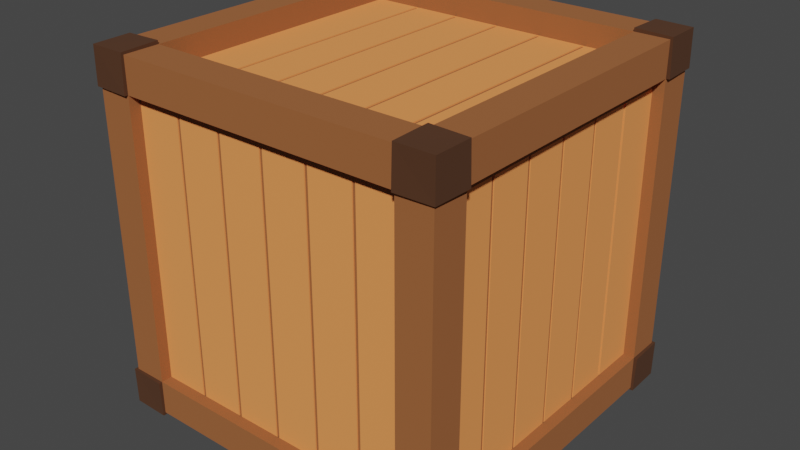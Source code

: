 # Source: box.blend  (saved by Blender 3.1.7; exported with 4.5.12 LTS)
import bpy
from mathutils import Matrix  # noqa: F401  (used for matrix-valued properties, if any)

bpy.ops.wm.read_factory_settings(use_empty=True)
scene = bpy.context.scene
scene.name = 'Scene'

# ---- collections
col_collection = bpy.data.collections.new('Collection'); scene.collection.children.link(col_collection)

# ---- materials (node trees are filled in below, after node groups)
mat_material_002 = bpy.data.materials.new('Material.002')
mat_material_002.alpha_threshold = 0.0
mat_material_002.use_transparent_shadow = False
mat_material_002.line_color = (0.0, 0.0, 0.0, 1.0)
mat_material_003 = bpy.data.materials.new('Material.003')
mat_material_003.alpha_threshold = 0.0
mat_material_003.use_transparent_shadow = False
mat_material_003.line_color = (0.0, 0.0, 0.0, 1.0)
mat_material_001 = bpy.data.materials.new('Material.001')
mat_material_001.alpha_threshold = 0.0
mat_material_001.use_transparent_shadow = False
mat_material_001.line_color = (0.0, 0.0, 0.0, 1.0)

# ---- material node trees
mat_material_002.use_nodes = True; mat_material_002.node_tree.nodes.clear()
_N = mat_material_002.node_tree.nodes; _L = mat_material_002.node_tree.links
n0 = _N.new('ShaderNodeOutputMaterial'); n0.name = 'Material Output'; n0.location = (300, 300)
n1 = _N.new('ShaderNodeBsdfPrincipled'); n1.name = 'Principled BSDF'; n1.location = (10, 300)
n1.distribution = 'GGX'
n1.subsurface_method = 'RANDOM_WALK_SKIN'
n1.inputs[0].default_value = (0.3424, 0.1147, 0.0337, 1.0)
n1.inputs[2].default_value = 1.0
n1.inputs[3].default_value = 1.45
n1.inputs[27].default_value = (0.0, 0.0, 0.0, 1.0)
n1.inputs[28].default_value = 1.0
_L.new(n1.outputs[0], n0.inputs[0])
n0.is_active_output = True
mat_material_003.use_nodes = True; mat_material_003.node_tree.nodes.clear()
_N = mat_material_003.node_tree.nodes; _L = mat_material_003.node_tree.links
n0 = _N.new('ShaderNodeOutputMaterial'); n0.name = 'Material Output'; n0.location = (300, 300)
n1 = _N.new('ShaderNodeBsdfPrincipled'); n1.name = 'Principled BSDF'; n1.location = (10, 300)
n1.distribution = 'GGX'
n1.subsurface_method = 'RANDOM_WALK_SKIN'
n1.inputs[0].default_value = (0.08001, 0.02954, 0.009961, 1.0)
n1.inputs[2].default_value = 1.0
n1.inputs[3].default_value = 1.45
n1.inputs[27].default_value = (0.0, 0.0, 0.0, 1.0)
n1.inputs[28].default_value = 1.0
_L.new(n1.outputs[0], n0.inputs[0])
n0.is_active_output = True
mat_material_001.use_nodes = True; mat_material_001.node_tree.nodes.clear()
_N = mat_material_001.node_tree.nodes; _L = mat_material_001.node_tree.links
n0 = _N.new('ShaderNodeOutputMaterial'); n0.name = 'Material Output'; n0.location = (300, 300)
n1 = _N.new('ShaderNodeBsdfPrincipled'); n1.name = 'Principled BSDF'; n1.location = (10, 300)
n1.distribution = 'GGX'
n1.subsurface_method = 'RANDOM_WALK_SKIN'
n1.inputs[0].default_value = (1.0, 0.3203, 0.08664, 1.0)
n1.inputs[2].default_value = 1.0
n1.inputs[3].default_value = 1.45
n1.inputs[27].default_value = (0.0, 0.0, 0.0, 1.0)
n1.inputs[28].default_value = 1.0
_L.new(n1.outputs[0], n0.inputs[0])
n0.is_active_output = True

# ---- world
world_world = bpy.data.worlds.new('World'); scene.world = world_world
world_world.use_nodes = True; world_world.node_tree.nodes.clear()
_N = world_world.node_tree.nodes; _L = world_world.node_tree.links
n0 = _N.new('ShaderNodeOutputWorld'); n0.name = 'World Output'; n0.location = (300, 300)
n1 = _N.new('ShaderNodeBackground'); n1.name = 'Background'; n1.location = (10, 300)
n1.inputs[0].default_value = (0.05088, 0.05088, 0.05088, 1.0)
_L.new(n1.outputs[0], n0.inputs[0])
n0.is_active_output = True
world_world.color = (0.05088, 0.05088, 0.05088)
world_world.use_sun_shadow = False
world_world.sun_shadow_jitter_overblur = 0.0

# ---- meshes
me_cube_001 = bpy.data.meshes.new('Cube.001')
me_cube_001.from_pydata([(0.8046, 1.0, -1.0), (-0.8046, 1.0, -1.0), (-0.8046, 1.0, 1.0), (0.8046, 1.0, 1.0), (-0.8046, -1.0, -1.0), (0.8046, -1.0, -1.0), (0.8046, -1.0, 1.0), (-0.8046, -1.0, 1.0), (-1.0, 0.798, -1.0), (-1.0, -0.798, -1.0), (-1.0, -0.798, 1.0), (-1.0, 0.798, 1.0), (1.0, -0.798, -1.0), (1.0, 0.798, -1.0), (1.0, 0.798, 1.0), (1.0, -0.798, 1.0), (0.8046, 0.798, 1.0), (0.8046, -0.798, 1.0), (-0.8046, 0.798, 1.0), (-0.8046, -0.798, 1.0), (-0.8046, 0.798, -1.0), (-0.8046, -0.798, -1.0), (0.8046, 0.798, -1.0), (0.8046, -0.798, -1.0), (-1.0, -1.0, -0.8034), (-1.0, -1.0, 0.8034), (-1.0, 1.0, 0.8034), (-1.0, 1.0, -0.8034), (1.0, 1.0, 0.8034), (1.0, 1.0, -0.8034), (1.0, -1.0, 0.8034), (1.0, -1.0, -0.8034), (0.8046, -1.0, 0.8034), (0.8046, -1.0, -0.8034), (-0.8046, -1.0, 0.8034), (-0.8046, -1.0, -0.8034), (-0.8046, 1.0, 0.8034), (-0.8046, 1.0, -0.8034), (0.8046, 1.0, 0.8034), (0.8046, 1.0, -0.8034), (1.0, 0.798, 0.8034), (1.0, 0.798, -0.8034), (1.0, -0.798, 0.8034), (1.0, -0.798, -0.8034), (-1.0, -0.798, 0.8034), (-1.0, -0.798, -0.8034), (-1.0, 0.798, 0.8034), (-1.0, 0.798, -0.8034), (0.8046, 0.798, 0.9361), (0.8046, -0.798, 0.9361), (-0.8046, 0.798, 0.9361), (-0.8046, -0.798, 0.9361), (-0.8046, 0.798, -0.9361), (-0.8046, -0.798, -0.9361), (0.8046, 0.798, -0.9361), (0.8046, -0.798, -0.9361), (0.8046, -0.9361, 0.8034), (0.8046, -0.9361, -0.8034), (-0.8046, -0.9361, 0.8034), (-0.8046, -0.9361, -0.8034), (-0.8046, 0.9361, 0.8034), (-0.8046, 0.9361, -0.8034), (0.8046, 0.9361, 0.8034), (0.8046, 0.9361, -0.8034), (0.9361, 0.798, 0.8034), (0.9361, 0.798, -0.8034), (0.9361, -0.798, 0.8034), (0.9361, -0.798, -0.8034), (-0.9361, -0.798, 0.8034), (-0.9361, -0.798, -0.8034), (-0.9361, 0.798, 0.8034), (-0.9361, 0.798, -0.8034), (0.8046, 0.798, 0.8723), (0.8046, -0.798, 0.8723), (-0.8046, 0.798, 0.8723), (-0.8046, -0.798, 0.8723), (-0.8046, 0.798, -1.0), (-0.8046, -0.798, -1.0), (0.8046, 0.798, -1.0), (0.8046, -0.798, -1.0), (0.8046, -0.9361, 0.7396), (0.8046, -0.9361, -0.8673), (-0.8046, -0.9361, 0.7396), (-0.8046, -0.9361, -0.8673), (-0.8046, 0.9361, 0.7396), (-0.8046, 0.9361, -0.8673), (0.8046, 0.9361, 0.7396), (0.8046, 0.9361, -0.8673), (0.9361, 0.798, 0.7396), (0.9361, 0.798, -0.8673), (0.9361, -0.798, 0.7396), (0.9361, -0.798, -0.8673), (-0.9361, -0.798, 0.7396), (-0.9361, -0.798, -0.8673), (-0.9361, 0.798, 0.7396), (-0.9361, 0.798, -0.8673), (-1.014, -0.7986, -1.014), (-1.012, -1.012, -1.012), (-1.014, -1.014, 0.804), (-1.012, -1.012, 1.012), (-1.014, 0.7986, 1.014), (-1.012, 1.012, 1.012), (-1.014, 1.014, -0.804), (-1.012, 1.012, -1.012), (-0.8052, 1.014, -1.014), (0.8052, 1.014, 1.014), (1.012, 1.012, 1.012), (1.014, 1.014, -0.804), (1.012, 1.012, -1.012), (1.014, 0.7986, -1.014), (1.014, -0.7986, 1.014), (1.012, -1.012, 1.012), (1.014, -1.014, -0.804), (1.012, -1.012, -1.012), (0.8052, -1.014, -1.014), (-0.8052, -1.014, 1.014), (0.8052, 1.014, -1.014), (-0.8052, 1.014, 1.014), (-0.8052, -1.014, -1.014), (0.8052, -1.014, 1.014), (0.8052, -0.7986, 1.02), (-0.8052, -0.7986, 1.02), (-0.8052, -0.7986, -1.02), (0.8052, -0.7986, -1.02), (0.8052, -1.02, -0.804), (-0.8052, -1.02, -0.804), (-0.8052, 1.02, -0.804), (0.8052, 1.02, -0.804), (-1.014, 0.7986, -1.014), (-1.014, -0.7986, 1.014), (1.014, -0.7986, -1.014), (1.014, 0.7986, 1.014), (0.8052, 0.7986, 1.02), (-0.8052, 0.7986, 1.02), (-0.8052, 0.7986, -1.02), (0.8052, 0.7986, -1.02), (1.02, 0.7986, -0.804), (1.02, -0.7986, -0.804), (-1.02, -0.7986, -0.804), (-1.02, 0.7986, -0.804), (-1.014, -1.014, -0.804), (-1.014, 1.014, 0.804), (1.014, 1.014, 0.804), (1.014, -1.014, 0.804), (0.8052, -1.02, 0.804), (-0.8052, -1.02, 0.804), (-0.8052, 1.02, 0.804), (0.8052, 1.02, 0.804), (1.02, 0.7986, 0.804), (1.02, -0.7986, 0.804), (-1.02, -0.7986, 0.804), (-1.02, 0.7986, 0.804)], [], [(47, 27, 102, 139), (11, 18, 133, 100), (4, 35, 125, 118), (18, 2, 117, 133), (28, 38, 147, 142), (42, 15, 110, 149), (15, 17, 120, 110), (17, 19, 7, 6), (33, 5, 114, 124), (21, 23, 5, 4), (40, 28, 142, 148), (32, 6, 7, 34), (39, 29, 107, 127), (36, 2, 3, 38), (1, 0, 22, 20), (17, 16, 48, 49), (16, 14, 131, 132), (8, 20, 21, 9), (3, 2, 18, 16), (35, 33, 57, 59), (5, 23, 123, 114), (14, 16, 17, 15), (29, 41, 136, 107), (18, 11, 10, 19), (3, 16, 132, 105), (22, 13, 12, 23), (30, 42, 149, 143), (40, 14, 15, 42), (14, 40, 148, 131), (44, 10, 11, 46), (9, 45, 47, 8), (20, 22, 54, 52), (21, 4, 118, 122), (24, 25, 44, 45), (13, 41, 43, 12), (45, 44, 68, 69), (43, 31, 112, 137), (29, 28, 40, 41), (1, 37, 39, 0), (43, 41, 65, 67), (7, 19, 121, 115), (27, 26, 36, 37), (5, 33, 35, 4), (37, 36, 60, 61), (25, 34, 145, 98), (31, 30, 32, 33), (38, 3, 105, 147), (35, 34, 25, 24), (9, 21, 122, 96), (43, 42, 30, 31), (17, 6, 119, 120), (39, 38, 28, 29), (44, 25, 98, 150), (47, 46, 26, 27), (62, 63, 87, 86), (67, 65, 89, 91), (54, 55, 79, 78), (61, 60, 84, 85), (68, 70, 94, 92), (53, 52, 76, 77), (40, 42, 66, 64), (23, 21, 53, 55), (32, 34, 58, 56), (38, 39, 63, 62), (46, 47, 71, 70), (18, 19, 51, 50), (33, 32, 56, 57), (47, 45, 69, 71), (41, 40, 64, 65), (39, 37, 61, 63), (44, 46, 70, 68), (16, 18, 50, 48), (21, 20, 52, 53), (36, 38, 62, 60), (34, 35, 59, 58), (19, 17, 49, 51), (42, 43, 67, 66), (22, 23, 55, 54), (52, 54, 78, 76), (64, 66, 90, 88), (65, 64, 88, 89), (55, 53, 77, 79), (63, 61, 85, 87), (66, 67, 91, 90), (48, 50, 74, 72), (60, 62, 86, 84), (69, 68, 92, 93), (51, 49, 73, 75), (59, 57, 81, 83), (49, 48, 72, 73), (70, 71, 95, 94), (57, 56, 80, 81), (56, 58, 82, 80), (50, 51, 75, 74), (71, 69, 93, 95), (58, 59, 83, 82), (151, 100, 101, 141), (147, 105, 106, 142), (149, 110, 111, 143), (145, 115, 99, 98), (123, 130, 113, 114), (121, 129, 99, 115), (110, 120, 119, 111), (96, 122, 118, 97), (143, 111, 119, 144), (141, 101, 117, 146), (103, 104, 134, 128), (106, 105, 132, 131), (117, 101, 100, 133), (116, 108, 109, 135), (142, 106, 131, 148), (98, 99, 129, 150), (97, 140, 138, 96), (108, 107, 136, 109), (103, 102, 126, 104), (113, 112, 124, 114), (118, 125, 140, 97), (130, 137, 112, 113), (116, 127, 107, 108), (128, 139, 102, 103), (37, 1, 104, 126), (19, 10, 129, 121), (10, 44, 150, 129), (26, 46, 151, 141), (1, 20, 134, 104), (27, 37, 126, 102), (0, 39, 127, 116), (13, 22, 135, 109), (6, 32, 144, 119), (36, 26, 141, 146), (23, 12, 130, 123), (46, 11, 100, 151), (22, 0, 116, 135), (41, 13, 109, 136), (34, 7, 115, 145), (12, 43, 137, 130), (31, 33, 124, 112), (45, 9, 96, 138), (2, 36, 146, 117), (32, 30, 143, 144), (8, 47, 139, 128), (24, 45, 138, 140), (20, 8, 128, 134), (35, 24, 140, 125)])
me_cube_001.polygons.foreach_set('material_index', [1, 1, 1, 1, 0, 1, 1, 0, 1, 0, 0, 0, 1, 0, 0, 0, 1, 0, 0, 0, 1, 0, 1, 0, 1, 0, 0, 0, 1, 0, 0, 0, 1, 0, 0, 0, 1, 0, 0, 0, 1, 0, 0, 0, 0, 0, 1, 0, 1, 0, 1, 0, 0, 0, 0, 0, 0, 0, 0, 0, 0, 0, 0, 0, 0, 0, 0, 0, 0, 0, 0, 0, 0, 0, 0, 0, 0, 0, 0, 0, 0, 0, 0, 0, 0, 0, 0, 0, 0, 0, 0, 0, 0, 0, 0, 0, 1, 1, 1, 1, 1, 1, 1, 1, 1, 1, 1, 1, 1, 1, 1, 1, 1, 1, 1, 1, 1, 1, 1, 1, 1, 1, 1, 0, 1, 1, 1, 1, 1, 0, 1, 1, 1, 1, 1, 1, 1, 1, 1, 0, 1, 1, 1, 1])
_uv = me_cube_001.uv_layers.new(name='UVMap')
_uv.uv.foreach_set('vector', [0.4583, 0.2247, 0.4583, 0.25, 0.4583, 0.25, 0.4583, 0.2247, 0.875, 0.5253, 0.7917, 0.5253, 0.7917, 0.5253, 0.875, 0.5253, 0.375, 0.9167, 0.4583, 0.9167, 0.4583, 0.9167, 0.375, 0.9167, 0.7917, 0.5253, 0.7917, 0.5, 0.7917, 0.5, 0.7917, 0.5253, 0.5417, 0.5, 0.5417, 0.4167, 0.5417, 0.4167, 0.5417, 0.5, 0.5417, 0.7247, 0.625, 0.7247, 0.625, 0.7247, 0.5417, 0.7247, 0.625, 0.7247, 0.7083, 0.7247, 0.7083, 0.7247, 0.625, 0.7247, 0.7083, 0.7247, 0.7917, 0.7247, 0.7917, 0.75, 0.7083, 0.75, 0.4583, 0.8333, 0.375, 0.8333, 0.375, 0.8333, 0.4583, 0.8333, 0.2083, 0.7247, 0.2917, 0.7247, 0.2917, 0.75, 0.2083, 0.75, 0.5417, 0.5253, 0.5417, 0.5, 0.5417, 0.5, 0.5417, 0.5253, 0.5417, 0.8333, 0.625, 0.8333, 0.625, 0.9167, 0.5417, 0.9167, 0.4583, 0.4167, 0.4583, 0.5, 0.4583, 0.5, 0.4583, 0.4167, 0.5417, 0.3333, 0.625, 0.3333, 0.625, 0.4167, 0.5417, 0.4167, 0.2083, 0.5, 0.2917, 0.5, 0.2917, 0.5253, 0.2083, 0.5253, 0.7083, 0.7247, 0.7083, 0.5253, 0.7083, 0.5253, 0.7083, 0.7247, 0.7083, 0.5253, 0.625, 0.5253, 0.625, 0.5253, 0.7083, 0.5253, 0.125, 0.5253, 0.2083, 0.5253, 0.2083, 0.7247, 0.125, 0.7247, 0.7083, 0.5, 0.7917, 0.5, 0.7917, 0.5253, 0.7083, 0.5253, 0.4583, 0.9167, 0.4583, 0.8333, 0.4583, 0.8333, 0.4583, 0.9167, 0.2917, 0.75, 0.2917, 0.7247, 0.2917, 0.7247, 0.2917, 0.75, 0.625, 0.5253, 0.7083, 0.5253, 0.7083, 0.7247, 0.625, 0.7247, 0.4583, 0.5, 0.4583, 0.5253, 0.4583, 0.5253, 0.4583, 0.5, 0.7917, 0.5253, 0.875, 0.5253, 0.875, 0.7247, 0.7917, 0.7247, 0.7083, 0.5, 0.7083, 0.5253, 0.7083, 0.5253, 0.7083, 0.5, 0.2917, 0.5253, 0.375, 0.5253, 0.375, 0.7247, 0.2917, 0.7247, 0.5417, 0.75, 0.5417, 0.7247, 0.5417, 0.7247, 0.5417, 0.75, 0.5417, 0.5253, 0.625, 0.5253, 0.625, 0.7247, 0.5417, 0.7247, 0.625, 0.5253, 0.5417, 0.5253, 0.5417, 0.5253, 0.625, 0.5253, 0.5417, 0.02525, 0.625, 0.02525, 0.625, 0.2247, 0.5417, 0.2247, 0.375, 0.02525, 0.4583, 0.02525, 0.4583, 0.2247, 0.375, 0.2247, 0.2083, 0.5253, 0.2917, 0.5253, 0.2917, 0.5253, 0.2083, 0.5253, 0.2083, 0.7247, 0.2083, 0.75, 0.2083, 0.75, 0.2083, 0.7247, 0.4583, 0.0, 0.5417, 0.0, 0.5417, 0.02525, 0.4583, 0.02525, 0.375, 0.5253, 0.4583, 0.5253, 0.4583, 0.7247, 0.375, 0.7247, 0.4583, 0.02525, 0.5417, 0.02525, 0.5417, 0.02525, 0.4583, 0.02525, 0.4583, 0.7247, 0.4583, 0.75, 0.4583, 0.75, 0.4583, 0.7247, 0.4583, 0.5, 0.5417, 0.5, 0.5417, 0.5253, 0.4583, 0.5253, 0.375, 0.3333, 0.4583, 0.3333, 0.4583, 0.4167, 0.375, 0.4167, 0.4583, 0.7247, 0.4583, 0.5253, 0.4583, 0.5253, 0.4583, 0.7247, 0.7917, 0.75, 0.7917, 0.7247, 0.7917, 0.7247, 0.7917, 0.75, 0.4583, 0.25, 0.5417, 0.25, 0.5417, 0.3333, 0.4583, 0.3333, 0.375, 0.8333, 0.4583, 0.8333, 0.4583, 0.9167, 0.375, 0.9167, 0.4583, 0.3333, 0.5417, 0.3333, 0.5417, 0.3333, 0.4583, 0.3333, 0.5417, 1.0, 0.5417, 0.9167, 0.5417, 0.9167, 0.5417, 1.0, 0.4583, 0.75, 0.5417, 0.75, 0.5417, 0.8333, 0.4583, 0.8333, 0.5417, 0.4167, 0.625, 0.4167, 0.625, 0.4167, 0.5417, 0.4167, 0.4583, 0.9167, 0.5417, 0.9167, 0.5417, 1.0, 0.4583, 1.0, 0.125, 0.7247, 0.2083, 0.7247, 0.2083, 0.7247, 0.125, 0.7247, 0.4583, 0.7247, 0.5417, 0.7247, 0.5417, 0.75, 0.4583, 0.75, 0.7083, 0.7247, 0.7083, 0.75, 0.7083, 0.75, 0.7083, 0.7247, 0.4583, 0.4167, 0.5417, 0.4167, 0.5417, 0.5, 0.4583, 0.5, 0.5417, 0.02525, 0.5417, 0.0, 0.5417, 0.0, 0.5417, 0.02525, 0.4583, 0.2247, 0.5417, 0.2247, 0.5417, 0.25, 0.4583, 0.25, 0.5417, 0.4167, 0.4583, 0.4167, 0.4583, 0.4167, 0.5417, 0.4167, 0.4583, 0.7247, 0.4583, 0.5253, 0.4583, 0.5253, 0.4583, 0.7247, 0.2917, 0.5253, 0.2917, 0.7247, 0.2917, 0.7247, 0.2917, 0.5253, 0.4583, 0.3333, 0.5417, 0.3333, 0.5417, 0.3333, 0.4583, 0.3333, 0.5417, 0.02525, 0.5417, 0.2247, 0.5417, 0.2247, 0.5417, 0.02525, 0.2083, 0.7247, 0.2083, 0.5253, 0.2083, 0.5253, 0.2083, 0.7247, 0.5417, 0.5253, 0.5417, 0.7247, 0.5417, 0.7247, 0.5417, 0.5253, 0.2917, 0.7247, 0.2083, 0.7247, 0.2083, 0.7247, 0.2917, 0.7247, 0.5417, 0.8333, 0.5417, 0.9167, 0.5417, 0.9167, 0.5417, 0.8333, 0.5417, 0.4167, 0.4583, 0.4167, 0.4583, 0.4167, 0.5417, 0.4167, 0.5417, 0.2247, 0.4583, 0.2247, 0.4583, 0.2247, 0.5417, 0.2247, 0.7917, 0.5253, 0.7917, 0.7247, 0.7917, 0.7247, 0.7917, 0.5253, 0.4583, 0.8333, 0.5417, 0.8333, 0.5417, 0.8333, 0.4583, 0.8333, 0.4583, 0.2247, 0.4583, 0.02525, 0.4583, 0.02525, 0.4583, 0.2247, 0.4583, 0.5253, 0.5417, 0.5253, 0.5417, 0.5253, 0.4583, 0.5253, 0.4583, 0.4167, 0.4583, 0.3333, 0.4583, 0.3333, 0.4583, 0.4167, 0.5417, 0.02525, 0.5417, 0.2247, 0.5417, 0.2247, 0.5417, 0.02525, 0.7083, 0.5253, 0.7917, 0.5253, 0.7917, 0.5253, 0.7083, 0.5253, 0.2083, 0.7247, 0.2083, 0.5253, 0.2083, 0.5253, 0.2083, 0.7247, 0.5417, 0.3333, 0.5417, 0.4167, 0.5417, 0.4167, 0.5417, 0.3333, 0.5417, 0.9167, 0.4583, 0.9167, 0.4583, 0.9167, 0.5417, 0.9167, 0.7917, 0.7247, 0.7083, 0.7247, 0.7083, 0.7247, 0.7917, 0.7247, 0.5417, 0.7247, 0.4583, 0.7247, 0.4583, 0.7247, 0.5417, 0.7247, 0.2917, 0.5253, 0.2917, 0.7247, 0.2917, 0.7247, 0.2917, 0.5253, 0.2083, 0.5253, 0.2917, 0.5253, 0.2917, 0.5253, 0.2083, 0.5253, 0.5417, 0.5253, 0.5417, 0.7247, 0.5417, 0.7247, 0.5417, 0.5253, 0.4583, 0.5253, 0.5417, 0.5253, 0.5417, 0.5253, 0.4583, 0.5253, 0.2917, 0.7247, 0.2083, 0.7247, 0.2083, 0.7247, 0.2917, 0.7247, 0.4583, 0.4167, 0.4583, 0.3333, 0.4583, 0.3333, 0.4583, 0.4167, 0.5417, 0.7247, 0.4583, 0.7247, 0.4583, 0.7247, 0.5417, 0.7247, 0.7083, 0.5253, 0.7917, 0.5253, 0.7917, 0.5253, 0.7083, 0.5253, 0.5417, 0.3333, 0.5417, 0.4167, 0.5417, 0.4167, 0.5417, 0.3333, 0.4583, 0.02525, 0.5417, 0.02525, 0.5417, 0.02525, 0.4583, 0.02525, 0.7917, 0.7247, 0.7083, 0.7247, 0.7083, 0.7247, 0.7917, 0.7247, 0.4583, 0.9167, 0.4583, 0.8333, 0.4583, 0.8333, 0.4583, 0.9167, 0.7083, 0.7247, 0.7083, 0.5253, 0.7083, 0.5253, 0.7083, 0.7247, 0.5417, 0.2247, 0.4583, 0.2247, 0.4583, 0.2247, 0.5417, 0.2247, 0.4583, 0.8333, 0.5417, 0.8333, 0.5417, 0.8333, 0.4583, 0.8333, 0.5417, 0.8333, 0.5417, 0.9167, 0.5417, 0.9167, 0.5417, 0.8333, 0.7917, 0.5253, 0.7917, 0.7247, 0.7917, 0.7247, 0.7917, 0.5253, 0.4583, 0.2247, 0.4583, 0.02525, 0.4583, 0.02525, 0.4583, 0.2247, 0.5417, 0.9167, 0.4583, 0.9167, 0.4583, 0.9167, 0.5417, 0.9167, 0.5417, 0.2247, 0.625, 0.2247, 0.625, 0.25, 0.5417, 0.25, 0.5417, 0.4167, 0.625, 0.4167, 0.625, 0.5, 0.5417, 0.5, 0.5417, 0.7247, 0.625, 0.7247, 0.625, 0.75, 0.5417, 0.75, 0.5417, 0.9167, 0.625, 0.9167, 0.625, 1.0, 0.5417, 1.0, 0.2917, 0.7247, 0.375, 0.7247, 0.375, 0.75, 0.2917, 0.75, 0.7917, 0.7247, 0.875, 0.7247, 0.875, 0.75, 0.7917, 0.75, 0.625, 0.7247, 0.7083, 0.7247, 0.7083, 0.75, 0.625, 0.75, 0.125, 0.7247, 0.2083, 0.7247, 0.2083, 0.75, 0.125, 0.75, 0.5417, 0.75, 0.625, 0.75, 0.625, 0.8333, 0.5417, 0.8333, 0.5417, 0.25, 0.625, 0.25, 0.625, 0.3333, 0.5417, 0.3333, 0.125, 0.5, 0.2083, 0.5, 0.2083, 0.5253, 0.125, 0.5253, 0.625, 0.5, 0.7083, 0.5, 0.7083, 0.5253, 0.625, 0.5253, 0.7917, 0.5, 0.875, 0.5, 0.875, 0.5253, 0.7917, 0.5253, 0.2917, 0.5, 0.375, 0.5, 0.375, 0.5253, 0.2917, 0.5253, 0.5417, 0.5, 0.625, 0.5, 0.625, 0.5253, 0.5417, 0.5253, 0.5417, 0.0, 0.625, 0.0, 0.625, 0.02525, 0.5417, 0.02525, 0.375, 0.0, 0.4583, 0.0, 0.4583, 0.02525, 0.375, 0.02525, 0.375, 0.5, 0.4583, 0.5, 0.4583, 0.5253, 0.375, 0.5253, 0.375, 0.25, 0.4583, 0.25, 0.4583, 0.3333, 0.375, 0.3333, 0.375, 0.75, 0.4583, 0.75, 0.4583, 0.8333, 0.375, 0.8333, 0.375, 0.9167, 0.4583, 0.9167, 0.4583, 1.0, 0.375, 1.0, 0.375, 0.7247, 0.4583, 0.7247, 0.4583, 0.75, 0.375, 0.75, 0.375, 0.4167, 0.4583, 0.4167, 0.4583, 0.5, 0.375, 0.5, 0.375, 0.2247, 0.4583, 0.2247, 0.4583, 0.25, 0.375, 0.25, 0.4583, 0.3333, 0.375, 0.3333, 0.375, 0.3333, 0.4583, 0.3333, 0.7917, 0.7247, 0.875, 0.7247, 0.875, 0.7247, 0.7917, 0.7247, 0.625, 0.02525, 0.5417, 0.02525, 0.5417, 0.02525, 0.625, 0.02525, 0.5417, 0.25, 0.5417, 0.2247, 0.5417, 0.2247, 0.5417, 0.25, 0.2083, 0.5, 0.2083, 0.5253, 0.2083, 0.5253, 0.2083, 0.5, 0.4583, 0.25, 0.4583, 0.3333, 0.4583, 0.3333, 0.4583, 0.25, 0.375, 0.4167, 0.4583, 0.4167, 0.4583, 0.4167, 0.375, 0.4167, 0.375, 0.5253, 0.2917, 0.5253, 0.2917, 0.5253, 0.375, 0.5253, 0.625, 0.8333, 0.5417, 0.8333, 0.5417, 0.8333, 0.625, 0.8333, 0.5417, 0.3333, 0.5417, 0.25, 0.5417, 0.25, 0.5417, 0.3333, 0.2917, 0.7247, 0.375, 0.7247, 0.375, 0.7247, 0.2917, 0.7247, 0.5417, 0.2247, 0.625, 0.2247, 0.625, 0.2247, 0.5417, 0.2247, 0.2917, 0.5253, 0.2917, 0.5, 0.2917, 0.5, 0.2917, 0.5253, 0.4583, 0.5253, 0.375, 0.5253, 0.375, 0.5253, 0.4583, 0.5253, 0.5417, 0.9167, 0.625, 0.9167, 0.625, 0.9167, 0.5417, 0.9167, 0.375, 0.7247, 0.4583, 0.7247, 0.4583, 0.7247, 0.375, 0.7247, 0.4583, 0.75, 0.4583, 0.8333, 0.4583, 0.8333, 0.4583, 0.75, 0.4583, 0.02525, 0.375, 0.02525, 0.375, 0.02525, 0.4583, 0.02525, 0.625, 0.3333, 0.5417, 0.3333, 0.5417, 0.3333, 0.625, 0.3333, 0.5417, 0.8333, 0.5417, 0.75, 0.5417, 0.75, 0.5417, 0.8333, 0.375, 0.2247, 0.4583, 0.2247, 0.4583, 0.2247, 0.375, 0.2247, 0.4583, 0.0, 0.4583, 0.02525, 0.4583, 0.02525, 0.4583, 0.0, 0.2083, 0.5253, 0.125, 0.5253, 0.125, 0.5253, 0.2083, 0.5253, 0.4583, 0.9167, 0.4583, 1.0, 0.4583, 1.0, 0.4583, 0.9167])
me_cube_001.materials.append(mat_material_002)
me_cube_001.materials.append(mat_material_003)
me_cube_001.materials.append(None)
me_cube_001.use_remesh_fix_poles = True
me_cube_001.use_remesh_preserve_attributes = False
me_cube_001.update()
me_cube_002 = bpy.data.meshes.new('Cube.002')
me_cube_002.from_pydata([(0.8046, 0.798, 0.8723), (0.8046, -0.798, 0.8723), (-0.8046, 0.798, 0.8723), (-0.8046, -0.798, 0.8723), (-0.8046, 0.798, -1.0), (-0.8046, -0.798, -1.0), (0.8046, 0.798, -1.0), (0.8046, -0.798, -1.0), (0.8046, -0.9361, 0.7396), (0.8046, -0.9361, -0.8673), (-0.8046, -0.9361, 0.7396), (-0.8046, -0.9361, -0.8673), (-0.8046, 0.9361, 0.7396), (-0.8046, 0.9361, -0.8673), (0.8046, 0.9361, 0.7396), (0.8046, 0.9361, -0.8673), (0.9361, 0.798, 0.7396), (0.9361, 0.798, -0.8673), (0.9361, -0.798, 0.7396), (0.9361, -0.798, -0.8673), (-0.9361, -0.798, 0.7396), (-0.9361, -0.798, -0.8673), (-0.9361, 0.798, 0.7396), (-0.9361, 0.798, -0.8673), (-0.5537, 0.9299, 0.7396), (-0.5727, 0.9299, 0.7396), (0.9299, -0.5225, -0.8673), (0.9299, -0.5415, -0.8673), (0.9299, -0.5415, 0.7396), (0.9299, -0.5225, 0.7396), (0.9299, -0.2565, -0.8673), (0.9299, -0.2755, -0.8673), (0.9299, -0.2755, 0.7396), (0.9299, -0.2565, 0.7396), (0.9299, 0.0095, -0.8673), (0.9299, -0.0095, -0.8673), (0.9299, -0.0095, 0.7396), (0.9299, 0.0095, 0.7396), (0.9299, 0.2755, -0.8673), (0.9299, 0.2565, -0.8673), (0.9299, 0.2565, 0.7396), (0.9299, 0.2755, 0.7396), (-0.5269, -0.9299, -0.8673), (-0.5459, -0.9299, -0.8673), (0.9149, 0.5213, 0.7396), (-0.5459, -0.9299, 0.7396), (-0.5269, -0.9299, 0.7396), (-0.2587, -0.9299, -0.8673), (-0.2777, -0.9299, -0.8673), (0.9149, 0.5427, 0.7396), (-0.2777, -0.9299, 0.7396), (-0.2587, -0.9299, 0.7396), (0.0095, -0.9299, -0.8673), (-0.0095, -0.9299, -0.8673), (-0.0095, -0.9299, 0.7396), (0.0095, -0.9299, 0.7396), (0.2777, -0.9299, -0.8673), (0.2587, -0.9299, -0.8673), (0.2587, -0.9299, 0.7396), (0.2777, -0.9299, 0.7396), (0.5459, -0.9299, -0.8673), (0.5269, -0.9299, -0.8673), (0.5269, -0.9299, 0.7396), (0.5459, -0.9299, 0.7396), (-0.5269, -0.798, 0.866), (-0.5459, -0.798, 0.866), (-0.5459, 0.798, 0.866), (-0.5269, 0.798, 0.866), (-0.2587, -0.798, 0.866), (-0.2777, -0.798, 0.866), (-0.2777, 0.798, 0.866), (-0.2587, 0.798, 0.866), (0.0095, -0.798, 0.866), (-0.0095, -0.798, 0.866), (-0.0095, 0.798, 0.866), (0.0095, 0.798, 0.866), (0.2777, -0.798, 0.866), (0.2587, -0.798, 0.866), (0.2587, 0.798, 0.866), (0.2777, 0.798, 0.866), (0.5459, -0.798, 0.866), (0.5269, -0.798, 0.866), (0.5269, 0.798, 0.866), (0.5459, 0.798, 0.866), (-0.5459, 0.798, 0.8723), (-0.5269, 0.798, 0.8723), (-0.2777, 0.798, 0.8723), (-0.2587, 0.798, 0.8723), (-0.0095, 0.798, 0.8723), (0.0095, 0.798, 0.8723), (0.2587, 0.798, 0.8723), (0.2777, 0.798, 0.8723), (0.5269, 0.798, 0.8723), (0.5459, 0.798, 0.8723), (-0.5269, -0.798, 0.8723), (-0.5459, -0.798, 0.8723), (-0.2587, -0.798, 0.8723), (-0.2777, -0.798, 0.8723), (0.0095, -0.798, 0.8723), (-0.0095, -0.798, 0.8723), (0.2777, -0.798, 0.8723), (0.2587, -0.798, 0.8723), (0.5459, -0.798, 0.8723), (0.5269, -0.798, 0.8723), (0.5459, -0.9361, -0.8673), (0.5269, -0.9361, -0.8673), (0.2777, -0.9361, -0.8673), (0.2587, -0.9361, -0.8673), (0.0095, -0.9361, -0.8673), (-0.0095, -0.9361, -0.8673), (-0.2587, -0.9361, -0.8673), (-0.2777, -0.9361, -0.8673), (-0.5269, -0.9361, -0.8673), (-0.5459, -0.9361, -0.8673), (0.5269, -0.9361, 0.7396), (0.5459, -0.9361, 0.7396), (0.2587, -0.9361, 0.7396), (0.2777, -0.9361, 0.7396), (-0.0095, -0.9361, 0.7396), (0.0095, -0.9361, 0.7396), (-0.2777, -0.9361, 0.7396), (-0.2587, -0.9361, 0.7396), (-0.5459, -0.9361, 0.7396), (-0.5269, -0.9361, 0.7396), (0.9361, 0.2755, -0.8673), (0.9361, 0.2565, -0.8673), (0.9361, 0.0095, -0.8673), (0.9361, -0.0095, -0.8673), (0.9361, -0.2565, -0.8673), (0.9361, -0.2755, -0.8673), (0.9361, -0.5225, -0.8673), (0.9361, -0.5415, -0.8673), (0.9361, 0.2565, 0.7396), (0.9361, 0.2755, 0.7396), (0.9361, -0.0095, 0.7396), (0.9361, 0.0095, 0.7396), (0.9361, -0.2755, 0.7396), (0.9361, -0.2565, 0.7396), (0.9361, -0.5415, 0.7396), (0.9361, -0.5225, 0.7396), (-0.5727, 0.9361, -0.8673), (-0.5537, 0.9361, -0.8673), (-0.3045, 0.9361, -0.8673), (-0.2855, 0.9361, -0.8673), (-0.03632, 0.9361, -0.8673), (-0.01732, 0.9361, -0.8673), (0.2319, 0.9361, -0.8673), (0.2509, 0.9361, -0.8673), (0.5001, 0.9361, -0.8673), (0.5191, 0.9361, -0.8673), (-0.5537, 0.9361, 0.7396), (-0.5727, 0.9361, 0.7396), (-0.2855, 0.9361, 0.7396), (-0.3045, 0.9361, 0.7396), (-0.01732, 0.9361, 0.7396), (-0.03632, 0.9361, 0.7396), (0.2509, 0.9361, 0.7396), (0.2319, 0.9361, 0.7396), (0.5191, 0.9361, 0.7396), (0.5001, 0.9361, 0.7396), (-0.9361, -0.5415, -0.8673), (-0.9361, -0.5225, -0.8673), (-0.9361, -0.2755, -0.8673), (-0.9361, -0.2565, -0.8673), (-0.9361, -0.0095, -0.8673), (-0.9361, 0.0095, -0.8673), (-0.9361, 0.2565, -0.8673), (-0.9361, 0.2755, -0.8673), (-0.9361, 0.5225, -0.8673), (-0.9361, 0.5415, -0.8673), (-0.9361, -0.5225, 0.7396), (-0.9361, -0.5415, 0.7396), (-0.9361, -0.2565, 0.7396), (-0.9361, -0.2755, 0.7396), (-0.9361, 0.0095, 0.7396), (-0.9361, -0.0095, 0.7396), (-0.9361, 0.2755, 0.7396), (-0.9361, 0.2565, 0.7396), (-0.9361, 0.5415, 0.7396), (-0.9361, 0.5225, 0.7396), (0.5459, 0.798, -1.0), (0.5269, 0.798, -1.0), (0.2777, 0.798, -1.0), (0.2587, 0.798, -1.0), (0.0095, 0.798, -1.0), (-0.0095, 0.798, -1.0), (-0.2587, 0.798, -1.0), (-0.2777, 0.798, -1.0), (-0.5269, 0.798, -1.0), (-0.5459, 0.798, -1.0), (0.5269, -0.798, -1.0), (0.5459, -0.798, -1.0), (0.2587, -0.798, -1.0), (0.2777, -0.798, -1.0), (-0.0095, -0.798, -1.0), (0.0095, -0.798, -1.0), (-0.2777, -0.798, -1.0), (-0.2587, -0.798, -1.0), (-0.5459, -0.798, -1.0), (-0.5269, -0.798, -1.0), (-0.5537, 0.9299, -0.8673), (-0.5727, 0.9299, -0.8673), (-0.3045, 0.9299, 0.7396), (-0.2855, 0.9299, 0.7396), (-0.2855, 0.9299, -0.8673), (-0.3045, 0.9299, -0.8673), (-0.03632, 0.9299, 0.7396), (-0.01732, 0.9299, 0.7396), (-0.01732, 0.9299, -0.8673), (-0.03632, 0.9299, -0.8673), (0.2319, 0.9299, 0.7396), (0.2509, 0.9299, 0.7396), (0.2509, 0.9299, -0.8673), (0.2319, 0.9299, -0.8673), (0.5001, 0.9299, 0.7396), (0.5191, 0.9299, 0.7396), (0.5191, 0.9299, -0.8673), (0.5001, 0.9299, -0.8673), (-0.9299, -0.5415, 0.7396), (-0.9299, -0.5225, 0.7396), (-0.9299, -0.5225, -0.8673), (-0.9299, -0.5415, -0.8673), (-0.9299, -0.2755, 0.7396), (-0.9299, -0.2565, 0.7396), (-0.9299, -0.2565, -0.8673), (-0.9299, -0.2755, -0.8673), (-0.9299, -0.0095, 0.7396), (-0.9299, 0.0095, 0.7396), (-0.9299, 0.0095, -0.8673), (-0.9299, -0.0095, -0.8673), (-0.9299, 0.2565, 0.7396), (-0.9299, 0.2755, 0.7396), (-0.9299, 0.2755, -0.8673), (-0.9299, 0.2565, -0.8673), (-0.9299, 0.5225, 0.7396), (-0.9299, 0.5415, 0.7396), (-0.9299, 0.5415, -0.8673), (-0.9299, 0.5225, -0.8673), (-0.5459, 0.798, -0.9937), (-0.5269, 0.798, -0.9937), (-0.5269, -0.798, -0.9937), (-0.5459, -0.798, -0.9937), (-0.2777, 0.798, -0.9937), (-0.2587, 0.798, -0.9937), (-0.2587, -0.798, -0.9937), (-0.2777, -0.798, -0.9937), (-0.0095, 0.798, -0.9937), (0.0095, 0.798, -0.9937), (0.0095, -0.798, -0.9937), (-0.0095, -0.798, -0.9937), (0.2587, 0.798, -0.9937), (0.2777, 0.798, -0.9937), (0.2777, -0.798, -0.9937), (0.2587, -0.798, -0.9937), (0.5269, 0.798, -0.9937), (0.5459, 0.798, -0.9937), (0.5459, -0.798, -0.9937), (0.5269, -0.798, -0.9937), (0.9361, 0.5427, -0.8673), (0.9361, 0.5213, -0.8673), (0.9361, 0.5213, 0.7396), (0.9361, 0.5427, 0.7396), (0.9149, 0.5213, -0.8673), (0.9149, 0.5427, -0.8673)], [], [(182, 181, 190, 193), (86, 85, 94, 97), (180, 6, 7, 191), (13, 12, 151, 140), (21, 20, 171, 160), (44, 262, 263, 49), (9, 8, 115, 104), (0, 93, 102, 1), (92, 91, 100, 103), (90, 89, 98, 101), (88, 87, 96, 99), (105, 114, 117, 106), (107, 116, 119, 108), (109, 118, 121, 110), (111, 120, 123, 112), (113, 122, 10, 11), (259, 260, 133, 124), (125, 132, 135, 126), (127, 134, 137, 128), (129, 136, 139, 130), (131, 138, 18, 19), (141, 150, 153, 142), (143, 152, 155, 144), (145, 154, 157, 146), (147, 156, 159, 148), (149, 158, 14, 15), (161, 170, 173, 162), (163, 172, 175, 164), (165, 174, 177, 166), (167, 176, 179, 168), (169, 178, 22, 23), (82, 81, 80, 83), (4, 189, 198, 5), (188, 187, 196, 199), (186, 185, 194, 197), (184, 183, 192, 195), (186, 197, 244, 243), (136, 129, 31, 32), (187, 186, 243, 242), (137, 136, 32, 33), (198, 189, 238, 241), (126, 135, 37, 34), (199, 198, 241, 240), (127, 126, 34, 35), (188, 199, 240, 239), (134, 127, 35, 36), (189, 188, 239, 238), (135, 134, 36, 37), (168, 179, 234, 237), (124, 133, 41, 38), (169, 168, 237, 236), (125, 124, 38, 39), (178, 169, 236, 235), (132, 125, 39, 40), (179, 178, 235, 234), (133, 132, 40, 41), (166, 177, 230, 233), (112, 123, 46, 42), (167, 166, 233, 232), (113, 112, 42, 43), (176, 167, 232, 231), (122, 113, 43, 45), (177, 176, 231, 230), (123, 122, 45, 46), (164, 175, 226, 229), (84, 2, 3, 95), (78, 77, 76, 79), (74, 73, 72, 75), (70, 69, 68, 71), (66, 65, 64, 67), (62, 61, 60, 63), (58, 57, 56, 59), (54, 53, 52, 55), (50, 48, 47, 51), (45, 43, 42, 46), (40, 39, 38, 41), (36, 35, 34, 37), (32, 31, 30, 33), (28, 27, 26, 29), (24, 200, 201, 25), (203, 204, 205, 202), (207, 208, 209, 206), (211, 212, 213, 210), (215, 216, 217, 214), (219, 220, 221, 218), (223, 224, 225, 222), (227, 228, 229, 226), (231, 232, 233, 230), (235, 236, 237, 234), (239, 240, 241, 238), (243, 244, 245, 242), (247, 248, 249, 246), (251, 252, 253, 250), (255, 256, 257, 254), (129, 128, 30, 31), (197, 196, 245, 244), (128, 137, 33, 30), (93, 92, 82, 83), (196, 187, 242, 245), (139, 138, 28, 29), (92, 103, 81, 82), (185, 184, 247, 246), (138, 131, 27, 28), (103, 102, 80, 81), (184, 195, 248, 247), (131, 130, 26, 27), (102, 93, 83, 80), (195, 194, 249, 248), (130, 139, 29, 26), (91, 90, 78, 79), (194, 185, 246, 249), (151, 150, 24, 25), (90, 101, 77, 78), (183, 182, 251, 250), (150, 141, 200, 24), (101, 100, 76, 77), (182, 193, 252, 251), (141, 140, 201, 200), (100, 91, 79, 76), (193, 192, 253, 252), (140, 151, 25, 201), (89, 88, 74, 75), (192, 183, 250, 253), (153, 152, 203, 202), (88, 99, 73, 74), (181, 180, 255, 254), (152, 143, 204, 203), (99, 98, 72, 73), (180, 191, 256, 255), (143, 142, 205, 204), (98, 89, 75, 72), (191, 190, 257, 256), (142, 153, 202, 205), (87, 86, 70, 71), (190, 181, 254, 257), (155, 154, 207, 206), (86, 97, 69, 70), (154, 145, 208, 207), (97, 96, 68, 69), (145, 144, 209, 208), (96, 87, 71, 68), (144, 155, 206, 209), (85, 84, 66, 67), (157, 156, 211, 210), (84, 95, 65, 66), (156, 147, 212, 211), (95, 94, 64, 65), (147, 146, 213, 212), (94, 85, 67, 64), (146, 157, 210, 213), (115, 114, 62, 63), (159, 158, 215, 214), (114, 105, 61, 62), (158, 149, 216, 215), (105, 104, 60, 61), (149, 148, 217, 216), (104, 115, 63, 60), (148, 159, 214, 217), (117, 116, 58, 59), (171, 170, 219, 218), (116, 107, 57, 58), (170, 161, 220, 219), (107, 106, 56, 57), (161, 160, 221, 220), (106, 117, 59, 56), (160, 171, 218, 221), (119, 118, 54, 55), (173, 172, 223, 222), (118, 109, 53, 54), (172, 163, 224, 223), (109, 108, 52, 53), (163, 162, 225, 224), (108, 119, 55, 52), (162, 173, 222, 225), (121, 120, 50, 51), (175, 174, 227, 226), (120, 111, 48, 50), (174, 165, 228, 227), (111, 110, 47, 48), (165, 164, 229, 228), (110, 121, 51, 47), (259, 258, 263, 262), (17, 16, 261, 258), (261, 260, 44, 49), (258, 261, 49, 263), (260, 259, 262, 44)])
me_cube_002.polygons.foreach_set('material_index', [0, 0, 0, 0, 0, 1, 0, 0, 0, 0, 0, 0, 0, 0, 0, 0, 0, 0, 0, 0, 0, 0, 0, 0, 0, 0, 0, 0, 0, 0, 0, 1, 0, 0, 0, 0, 0, 0, 0, 0, 0, 0, 0, 0, 0, 0, 0, 0, 0, 0, 0, 0, 0, 0, 0, 0, 0, 0, 0, 0, 0, 0, 0, 0, 0, 0, 1, 1, 1, 1, 1, 1, 1, 1, 1, 1, 1, 1, 1, 1, 1, 1, 1, 1, 1, 1, 1, 1, 1, 1, 1, 1, 1, 1, 0, 0, 0, 0, 0, 0, 0, 0, 0, 0, 0, 0, 0, 0, 0, 0, 0, 0, 0, 0, 0, 0, 0, 0, 0, 0, 0, 0, 0, 0, 0, 0, 0, 0, 0, 0, 0, 0, 0, 0, 0, 0, 0, 0, 0, 0, 0, 0, 0, 0, 0, 0, 0, 0, 0, 0, 0, 0, 0, 0, 0, 0, 0, 0, 0, 0, 0, 0, 0, 0, 0, 0, 0, 0, 0, 0, 0, 0, 0, 0, 0, 0, 0, 0, 0, 0, 0, 0, 0, 0, 0, 0])
_uv = me_cube_002.uv_layers.new(name='UVMap')
_uv.uv.foreach_set('vector', [0.2644, 0.5253, 0.2773, 0.5253, 0.2773, 0.7247, 0.2644, 0.7247, 0.7644, 0.5253, 0.7773, 0.5253, 0.7773, 0.7247, 0.7644, 0.7247, 0.2783, 0.5253, 0.2917, 0.5253, 0.2917, 0.7247, 0.2783, 0.7247, 0.4583, 0.3333, 0.5417, 0.3333, 0.5417, 0.3453, 0.4583, 0.3453, 0.4583, 0.02525, 0.5417, 0.02525, 0.5417, 0.05731, 0.4583, 0.05731, 0.5417, 0.5598, 0.4583, 0.5598, 0.4583, 0.5572, 0.5417, 0.5572, 0.4583, 0.8333, 0.5417, 0.8333, 0.5417, 0.8467, 0.4583, 0.8467, 0.7083, 0.5253, 0.7217, 0.5253, 0.7217, 0.7247, 0.7083, 0.7247, 0.7227, 0.5253, 0.7356, 0.5253, 0.7356, 0.7247, 0.7227, 0.7247, 0.7366, 0.5253, 0.7495, 0.5253, 0.7495, 0.7247, 0.7366, 0.7247, 0.7505, 0.5253, 0.7634, 0.5253, 0.7634, 0.7247, 0.7505, 0.7247, 0.4583, 0.8477, 0.5417, 0.8477, 0.5417, 0.8606, 0.4583, 0.8606, 0.4583, 0.8616, 0.5417, 0.8616, 0.5417, 0.8745, 0.4583, 0.8745, 0.4583, 0.8755, 0.5417, 0.8755, 0.5417, 0.8884, 0.4583, 0.8884, 0.4583, 0.8894, 0.5417, 0.8894, 0.5417, 0.9023, 0.4583, 0.9023, 0.4583, 0.9033, 0.5417, 0.9033, 0.5417, 0.9167, 0.4583, 0.9167, 0.4583, 0.5598, 0.5417, 0.5598, 0.5417, 0.5906, 0.4583, 0.5906, 0.4583, 0.5929, 0.5417, 0.5929, 0.5417, 0.6238, 0.4583, 0.6238, 0.4583, 0.6262, 0.5417, 0.6262, 0.5417, 0.6571, 0.4583, 0.6571, 0.4583, 0.6594, 0.5417, 0.6594, 0.5417, 0.6903, 0.4583, 0.6903, 0.4583, 0.6927, 0.5417, 0.6927, 0.5417, 0.7247, 0.4583, 0.7247, 0.4583, 0.3463, 0.5417, 0.3463, 0.5417, 0.3592, 0.4583, 0.3592, 0.4583, 0.3602, 0.5417, 0.3602, 0.5417, 0.3731, 0.4583, 0.3731, 0.4583, 0.3741, 0.5417, 0.3741, 0.5417, 0.387, 0.4583, 0.387, 0.4583, 0.388, 0.5417, 0.388, 0.5417, 0.4009, 0.4583, 0.4009, 0.4583, 0.4019, 0.5417, 0.4019, 0.5417, 0.4167, 0.4583, 0.4167, 0.4583, 0.05969, 0.5417, 0.05969, 0.5417, 0.09056, 0.4583, 0.09056, 0.4583, 0.09294, 0.5417, 0.09294, 0.5417, 0.1238, 0.4583, 0.1238, 0.4583, 0.1262, 0.5417, 0.1262, 0.5417, 0.1571, 0.4583, 0.1571, 0.4583, 0.1594, 0.5417, 0.1594, 0.5417, 0.1903, 0.4583, 0.1903, 0.4583, 0.1927, 0.5417, 0.1927, 0.5417, 0.2247, 0.4583, 0.2247, 0.7227, 0.5253, 0.7227, 0.7247, 0.7217, 0.7247, 0.7217, 0.5253, 0.2083, 0.5253, 0.2217, 0.5253, 0.2217, 0.7247, 0.2083, 0.7247, 0.2227, 0.5253, 0.2356, 0.5253, 0.2356, 0.7247, 0.2227, 0.7247, 0.2366, 0.5253, 0.2495, 0.5253, 0.2495, 0.7247, 0.2366, 0.7247, 0.2505, 0.5253, 0.2634, 0.5253, 0.2634, 0.7247, 0.2505, 0.7247, 0.2366, 0.5253, 0.2366, 0.7247, 0.2366, 0.7247, 0.2366, 0.5253, 0.5417, 0.6594, 0.4583, 0.6594, 0.4583, 0.6594, 0.5417, 0.6594, 0.0, 0.0, 0.0, 0.0, 0.0, 0.0, 0.0, 0.0, 0.0, 0.0, 0.0, 0.0, 0.0, 0.0, 0.0, 0.0, 0.2217, 0.7247, 0.2217, 0.5253, 0.2217, 0.5253, 0.2217, 0.7247, 0.4583, 0.6238, 0.5417, 0.6238, 0.5417, 0.6238, 0.4583, 0.6238, 0.0, 0.0, 0.0, 0.0, 0.0, 0.0, 0.0, 0.0, 0.0, 0.0, 0.0, 0.0, 0.0, 0.0, 0.0, 0.0, 0.2227, 0.5253, 0.2227, 0.7247, 0.2227, 0.7247, 0.2227, 0.5253, 0.5417, 0.6262, 0.4583, 0.6262, 0.4583, 0.6262, 0.5417, 0.6262, 0.0, 0.0, 0.0, 0.0, 0.0, 0.0, 0.0, 0.0, 0.0, 0.0, 0.0, 0.0, 0.0, 0.0, 0.0, 0.0, 0.4583, 0.1903, 0.5417, 0.1903, 0.5417, 0.1903, 0.4583, 0.1903, 0.4583, 0.5906, 0.5417, 0.5906, 0.5417, 0.5906, 0.4583, 0.5906, 0.0, 0.0, 0.0, 0.0, 0.0, 0.0, 0.0, 0.0, 0.0, 0.0, 0.0, 0.0, 0.0, 0.0, 0.0, 0.0, 0.5417, 0.1927, 0.4583, 0.1927, 0.4583, 0.1927, 0.5417, 0.1927, 0.5417, 0.5929, 0.4583, 0.5929, 0.4583, 0.5929, 0.5417, 0.5929, 0.0, 0.0, 0.0, 0.0, 0.0, 0.0, 0.0, 0.0, 0.0, 0.0, 0.0, 0.0, 0.0, 0.0, 0.0, 0.0, 0.4583, 0.1571, 0.5417, 0.1571, 0.5417, 0.1571, 0.4583, 0.1571, 0.4583, 0.9023, 0.5417, 0.9023, 0.5417, 0.9023, 0.4583, 0.9023, 0.0, 0.0, 0.0, 0.0, 0.0, 0.0, 0.0, 0.0, 0.0, 0.0, 0.0, 0.0, 0.0, 0.0, 0.0, 0.0, 0.5417, 0.1594, 0.4583, 0.1594, 0.4583, 0.1594, 0.5417, 0.1594, 0.5417, 0.9033, 0.4583, 0.9033, 0.4583, 0.9033, 0.5417, 0.9033, 0.0, 0.0, 0.0, 0.0, 0.0, 0.0, 0.0, 0.0, 0.0, 0.0, 0.0, 0.0, 0.0, 0.0, 0.0, 0.0, 0.4583, 0.1238, 0.5417, 0.1238, 0.5417, 0.1238, 0.4583, 0.1238, 0.7783, 0.5253, 0.7917, 0.5253, 0.7917, 0.7247, 0.7783, 0.7247, 0.7366, 0.5253, 0.7366, 0.7247, 0.7356, 0.7247, 0.7356, 0.5253, 0.7505, 0.5253, 0.7505, 0.7247, 0.7495, 0.7247, 0.7495, 0.5253, 0.7644, 0.5253, 0.7644, 0.7247, 0.7634, 0.7247, 0.7634, 0.5253, 0.7783, 0.5253, 0.7783, 0.7247, 0.7773, 0.7247, 0.7773, 0.5253, 0.5417, 0.8477, 0.4583, 0.8477, 0.4583, 0.8467, 0.5417, 0.8467, 0.5417, 0.8616, 0.4583, 0.8616, 0.4583, 0.8606, 0.5417, 0.8606, 0.5417, 0.8755, 0.4583, 0.8755, 0.4583, 0.8745, 0.5417, 0.8745, 0.5417, 0.8894, 0.4583, 0.8894, 0.4583, 0.8884, 0.5417, 0.8884, 0.5417, 0.9033, 0.4583, 0.9033, 0.4583, 0.9023, 0.5417, 0.9023, 0.5417, 0.5929, 0.4583, 0.5929, 0.4583, 0.5906, 0.5417, 0.5906, 0.5417, 0.6262, 0.4583, 0.6262, 0.4583, 0.6238, 0.5417, 0.6238, 0.5417, 0.6594, 0.4583, 0.6594, 0.4583, 0.6571, 0.5417, 0.6571, 0.5417, 0.6927, 0.4583, 0.6927, 0.4583, 0.6903, 0.5417, 0.6903, 0.5417, 0.3463, 0.4583, 0.3463, 0.4583, 0.3453, 0.5417, 0.3453, 0.5417, 0.3602, 0.4583, 0.3602, 0.4583, 0.3592, 0.5417, 0.3592, 0.5417, 0.3741, 0.4583, 0.3741, 0.4583, 0.3731, 0.5417, 0.3731, 0.5417, 0.388, 0.4583, 0.388, 0.4583, 0.387, 0.5417, 0.387, 0.5417, 0.4019, 0.4583, 0.4019, 0.4583, 0.4009, 0.5417, 0.4009, 0.5417, 0.05969, 0.4583, 0.05969, 0.4583, 0.05731, 0.5417, 0.05731, 0.5417, 0.09294, 0.4583, 0.09294, 0.4583, 0.09056, 0.5417, 0.09056, 0.5417, 0.1262, 0.4583, 0.1262, 0.4583, 0.1238, 0.5417, 0.1238, 0.5417, 0.1594, 0.4583, 0.1594, 0.4583, 0.1571, 0.5417, 0.1571, 0.5417, 0.1927, 0.4583, 0.1927, 0.4583, 0.1903, 0.5417, 0.1903, 0.2227, 0.5253, 0.2227, 0.7247, 0.2217, 0.7247, 0.2217, 0.5253, 0.2366, 0.5253, 0.2366, 0.7247, 0.2356, 0.7247, 0.2356, 0.5253, 0.2505, 0.5253, 0.2505, 0.7247, 0.2495, 0.7247, 0.2495, 0.5253, 0.2644, 0.5253, 0.2644, 0.7247, 0.2634, 0.7247, 0.2634, 0.5253, 0.2783, 0.5253, 0.2783, 0.7247, 0.2773, 0.7247, 0.2773, 0.5253, 0.0, 0.0, 0.0, 0.0, 0.0, 0.0, 0.0, 0.0, 0.0, 0.0, 0.0, 0.0, 0.0, 0.0, 0.0, 0.0, 0.4583, 0.6571, 0.5417, 0.6571, 0.5417, 0.6571, 0.4583, 0.6571, 0.0, 0.0, 0.0, 0.0, 0.0, 0.0, 0.0, 0.0, 0.2356, 0.7247, 0.2356, 0.5253, 0.2356, 0.5253, 0.2356, 0.7247, 0.0, 0.0, 0.0, 0.0, 0.0, 0.0, 0.0, 0.0, 0.7227, 0.5253, 0.7227, 0.7247, 0.7227, 0.7247, 0.7227, 0.5253, 0.0, 0.0, 0.0, 0.0, 0.0, 0.0, 0.0, 0.0, 0.5417, 0.6927, 0.4583, 0.6927, 0.4583, 0.6927, 0.5417, 0.6927, 0.0, 0.0, 0.0, 0.0, 0.0, 0.0, 0.0, 0.0, 0.2505, 0.5253, 0.2505, 0.7247, 0.2505, 0.7247, 0.2505, 0.5253, 0.0, 0.0, 0.0, 0.0, 0.0, 0.0, 0.0, 0.0, 0.7217, 0.7247, 0.7217, 0.5253, 0.7217, 0.5253, 0.7217, 0.7247, 0.0, 0.0, 0.0, 0.0, 0.0, 0.0, 0.0, 0.0, 0.4583, 0.6903, 0.5417, 0.6903, 0.5417, 0.6903, 0.4583, 0.6903, 0.0, 0.0, 0.0, 0.0, 0.0, 0.0, 0.0, 0.0, 0.2495, 0.7247, 0.2495, 0.5253, 0.2495, 0.5253, 0.2495, 0.7247, 0.0, 0.0, 0.0, 0.0, 0.0, 0.0, 0.0, 0.0, 0.7366, 0.5253, 0.7366, 0.7247, 0.7366, 0.7247, 0.7366, 0.5253, 0.0, 0.0, 0.0, 0.0, 0.0, 0.0, 0.0, 0.0, 0.5417, 0.3463, 0.4583, 0.3463, 0.4583, 0.3463, 0.5417, 0.3463, 0.0, 0.0, 0.0, 0.0, 0.0, 0.0, 0.0, 0.0, 0.2644, 0.5253, 0.2644, 0.7247, 0.2644, 0.7247, 0.2644, 0.5253, 0.0, 0.0, 0.0, 0.0, 0.0, 0.0, 0.0, 0.0, 0.7356, 0.7247, 0.7356, 0.5253, 0.7356, 0.5253, 0.7356, 0.7247, 0.0, 0.0, 0.0, 0.0, 0.0, 0.0, 0.0, 0.0, 0.4583, 0.3453, 0.5417, 0.3453, 0.5417, 0.3453, 0.4583, 0.3453, 0.0, 0.0, 0.0, 0.0, 0.0, 0.0, 0.0, 0.0, 0.2634, 0.7247, 0.2634, 0.5253, 0.2634, 0.5253, 0.2634, 0.7247, 0.0, 0.0, 0.0, 0.0, 0.0, 0.0, 0.0, 0.0, 0.7505, 0.5253, 0.7505, 0.7247, 0.7505, 0.7247, 0.7505, 0.5253, 0.0, 0.0, 0.0, 0.0, 0.0, 0.0, 0.0, 0.0, 0.5417, 0.3602, 0.4583, 0.3602, 0.4583, 0.3602, 0.5417, 0.3602, 0.0, 0.0, 0.0, 0.0, 0.0, 0.0, 0.0, 0.0, 0.2783, 0.5253, 0.2783, 0.7247, 0.2783, 0.7247, 0.2783, 0.5253, 0.0, 0.0, 0.0, 0.0, 0.0, 0.0, 0.0, 0.0, 0.7495, 0.7247, 0.7495, 0.5253, 0.7495, 0.5253, 0.7495, 0.7247, 0.0, 0.0, 0.0, 0.0, 0.0, 0.0, 0.0, 0.0, 0.4583, 0.3592, 0.5417, 0.3592, 0.5417, 0.3592, 0.4583, 0.3592, 0.0, 0.0, 0.0, 0.0, 0.0, 0.0, 0.0, 0.0, 0.2773, 0.7247, 0.2773, 0.5253, 0.2773, 0.5253, 0.2773, 0.7247, 0.0, 0.0, 0.0, 0.0, 0.0, 0.0, 0.0, 0.0, 0.7644, 0.5253, 0.7644, 0.7247, 0.7644, 0.7247, 0.7644, 0.5253, 0.5417, 0.3741, 0.4583, 0.3741, 0.4583, 0.3741, 0.5417, 0.3741, 0.0, 0.0, 0.0, 0.0, 0.0, 0.0, 0.0, 0.0, 0.0, 0.0, 0.0, 0.0, 0.0, 0.0, 0.0, 0.0, 0.7634, 0.7247, 0.7634, 0.5253, 0.7634, 0.5253, 0.7634, 0.7247, 0.4583, 0.3731, 0.5417, 0.3731, 0.5417, 0.3731, 0.4583, 0.3731, 0.0, 0.0, 0.0, 0.0, 0.0, 0.0, 0.0, 0.0, 0.0, 0.0, 0.0, 0.0, 0.0, 0.0, 0.0, 0.0, 0.7783, 0.5253, 0.7783, 0.7247, 0.7783, 0.7247, 0.7783, 0.5253, 0.5417, 0.388, 0.4583, 0.388, 0.4583, 0.388, 0.5417, 0.388, 0.0, 0.0, 0.0, 0.0, 0.0, 0.0, 0.0, 0.0, 0.0, 0.0, 0.0, 0.0, 0.0, 0.0, 0.0, 0.0, 0.7773, 0.7247, 0.7773, 0.5253, 0.7773, 0.5253, 0.7773, 0.7247, 0.4583, 0.387, 0.5417, 0.387, 0.5417, 0.387, 0.4583, 0.387, 0.0, 0.0, 0.0, 0.0, 0.0, 0.0, 0.0, 0.0, 0.0, 0.0, 0.0, 0.0, 0.0, 0.0, 0.0, 0.0, 0.5417, 0.8477, 0.4583, 0.8477, 0.4583, 0.8477, 0.5417, 0.8477, 0.5417, 0.4019, 0.4583, 0.4019, 0.4583, 0.4019, 0.5417, 0.4019, 0.0, 0.0, 0.0, 0.0, 0.0, 0.0, 0.0, 0.0, 0.0, 0.0, 0.0, 0.0, 0.0, 0.0, 0.0, 0.0, 0.4583, 0.8467, 0.5417, 0.8467, 0.5417, 0.8467, 0.4583, 0.8467, 0.4583, 0.4009, 0.5417, 0.4009, 0.5417, 0.4009, 0.4583, 0.4009, 0.0, 0.0, 0.0, 0.0, 0.0, 0.0, 0.0, 0.0, 0.0, 0.0, 0.0, 0.0, 0.0, 0.0, 0.0, 0.0, 0.5417, 0.8616, 0.4583, 0.8616, 0.4583, 0.8616, 0.5417, 0.8616, 0.5417, 0.05969, 0.4583, 0.05969, 0.4583, 0.05969, 0.5417, 0.05969, 0.0, 0.0, 0.0, 0.0, 0.0, 0.0, 0.0, 0.0, 0.0, 0.0, 0.0, 0.0, 0.0, 0.0, 0.0, 0.0, 0.4583, 0.8606, 0.5417, 0.8606, 0.5417, 0.8606, 0.4583, 0.8606, 0.4583, 0.05731, 0.5417, 0.05731, 0.5417, 0.05731, 0.4583, 0.05731, 0.0, 0.0, 0.0, 0.0, 0.0, 0.0, 0.0, 0.0, 0.0, 0.0, 0.0, 0.0, 0.0, 0.0, 0.0, 0.0, 0.5417, 0.8755, 0.4583, 0.8755, 0.4583, 0.8755, 0.5417, 0.8755, 0.5417, 0.09294, 0.4583, 0.09294, 0.4583, 0.09294, 0.5417, 0.09294, 0.0, 0.0, 0.0, 0.0, 0.0, 0.0, 0.0, 0.0, 0.0, 0.0, 0.0, 0.0, 0.0, 0.0, 0.0, 0.0, 0.4583, 0.8745, 0.5417, 0.8745, 0.5417, 0.8745, 0.4583, 0.8745, 0.4583, 0.09056, 0.5417, 0.09056, 0.5417, 0.09056, 0.4583, 0.09056, 0.0, 0.0, 0.0, 0.0, 0.0, 0.0, 0.0, 0.0, 0.0, 0.0, 0.0, 0.0, 0.0, 0.0, 0.0, 0.0, 0.5417, 0.8894, 0.4583, 0.8894, 0.4583, 0.8894, 0.5417, 0.8894, 0.5417, 0.1262, 0.4583, 0.1262, 0.4583, 0.1262, 0.5417, 0.1262, 0.0, 0.0, 0.0, 0.0, 0.0, 0.0, 0.0, 0.0, 0.0, 0.0, 0.0, 0.0, 0.0, 0.0, 0.0, 0.0, 0.4583, 0.8884, 0.5417, 0.8884, 0.5417, 0.8884, 0.4583, 0.8884, 0.0, 0.0, 0.0, 0.0, 0.0, 0.0, 0.0, 0.0, 0.4583, 0.5253, 0.5417, 0.5253, 0.5417, 0.5572, 0.4583, 0.5572, 0.0, 0.0, 0.0, 0.0, 0.0, 0.0, 0.0, 0.0, 0.4583, 0.5572, 0.5417, 0.5572, 0.5417, 0.5572, 0.4583, 0.5572, 0.5417, 0.5598, 0.4583, 0.5598, 0.4583, 0.5598, 0.5417, 0.5598])
me_cube_002.materials.append(mat_material_001)
me_cube_002.materials.append(mat_material_002)
me_cube_002.use_remesh_fix_poles = True
me_cube_002.use_remesh_preserve_attributes = False
me_cube_002.update()

# ---- objects
ob_cube = bpy.data.objects.new('Cube', me_cube_001)
ob_cube_001 = bpy.data.objects.new('Cube.001', me_cube_002)

# ---- transforms, parenting, visibility, modifiers, constraints
ob_cube.location = (0.0, 0.0, 1.0)
ob_cube_001.location = (0.0, 0.0, 1.0)

# ---- collection membership
col_collection.objects.link(ob_cube)
col_collection.objects.link(ob_cube_001)

# ---- scene / render settings (as saved in the file)
scene.frame_start = 1; scene.frame_end = 250; scene.frame_set(1)
scene.render.engine = 'BLENDER_EEVEE_NEXT'
scene.cycles.sampling_pattern = 'TABULATED_SOBOL'
scene.cycles.use_light_tree = False
scene.view_settings.view_transform = 'Filmic'
bpy.context.view_layer.update()

# ---- added for rendering (the .blend has no active camera and no usable light): camera, sun
cam_auto = bpy.data.cameras.new('AutoCamera')
cam_auto.lens = 50.0
cam_auto.sensor_width = 36.0
cam_auto.clip_end = 1000.0
ob_auto_camera = bpy.data.objects.new('AutoCamera', cam_auto)
scene.collection.objects.link(ob_auto_camera)
ob_auto_camera.location = (3.26838, -3.92205, 3.6147)
ob_auto_camera.rotation_euler = (1.09748, -7.21219e-08, 0.694738)
scene.camera = ob_auto_camera
light_auto_sun = bpy.data.lights.new('AutoSun', 'SUN')
light_auto_sun.energy = 3.0
light_auto_sun.angle = 0.0523599
ob_auto_sun = bpy.data.objects.new('AutoSun', light_auto_sun)
scene.collection.objects.link(ob_auto_sun)
ob_auto_sun.rotation_euler = (0.872665, 0.174533, 0.523599)
bpy.context.view_layer.update()
